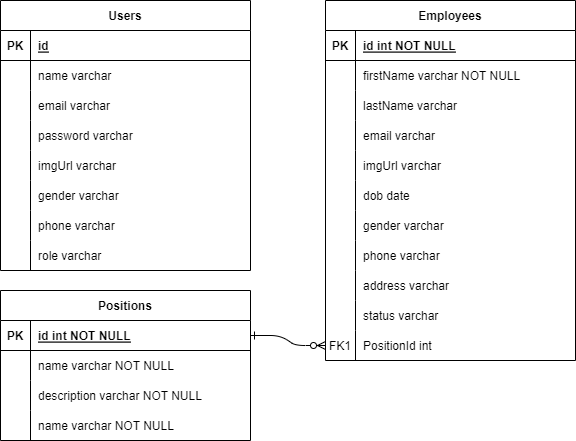

The diagram above was exported from draw.io. Its source (the exported page's mxGraphModel, read from the mxfile embedded in the PNG):
<mxGraphModel dx="880" dy="476" grid="1" gridSize="10" guides="1" tooltips="1" connect="1" arrows="1" fold="1" page="1" pageScale="1" pageWidth="850" pageHeight="1100" math="0" shadow="0" extFonts="Permanent Marker^https://fonts.googleapis.com/css?family=Permanent+Marker">
  <root>
    <mxCell id="0" />
    <mxCell id="1" parent="0" />
    <mxCell id="C-vyLk0tnHw3VtMMgP7b-1" value="" style="edgeStyle=entityRelationEdgeStyle;endArrow=ERzeroToMany;startArrow=ERone;endFill=1;startFill=0;entryX=0;entryY=0.5;entryDx=0;entryDy=0;" parent="1" source="C-vyLk0tnHw3VtMMgP7b-24" target="gJxuUt8SOmkh_s95ZNq8-47" edge="1">
      <mxGeometry width="100" height="100" relative="1" as="geometry">
        <mxPoint x="340" y="720" as="sourcePoint" />
        <mxPoint x="440" y="620" as="targetPoint" />
      </mxGeometry>
    </mxCell>
    <mxCell id="C-vyLk0tnHw3VtMMgP7b-2" value="Employees" style="shape=table;startSize=30;container=1;collapsible=1;childLayout=tableLayout;fixedRows=1;rowLines=0;fontStyle=1;align=center;resizeLast=1;" parent="1" vertex="1">
      <mxGeometry x="425" y="40" width="250" height="360" as="geometry" />
    </mxCell>
    <mxCell id="C-vyLk0tnHw3VtMMgP7b-3" value="" style="shape=partialRectangle;collapsible=0;dropTarget=0;pointerEvents=0;fillColor=none;points=[[0,0.5],[1,0.5]];portConstraint=eastwest;top=0;left=0;right=0;bottom=1;" parent="C-vyLk0tnHw3VtMMgP7b-2" vertex="1">
      <mxGeometry y="30" width="250" height="30" as="geometry" />
    </mxCell>
    <mxCell id="C-vyLk0tnHw3VtMMgP7b-4" value="PK" style="shape=partialRectangle;overflow=hidden;connectable=0;fillColor=none;top=0;left=0;bottom=0;right=0;fontStyle=1;" parent="C-vyLk0tnHw3VtMMgP7b-3" vertex="1">
      <mxGeometry width="30" height="30" as="geometry">
        <mxRectangle width="30" height="30" as="alternateBounds" />
      </mxGeometry>
    </mxCell>
    <mxCell id="C-vyLk0tnHw3VtMMgP7b-5" value="id int NOT NULL " style="shape=partialRectangle;overflow=hidden;connectable=0;fillColor=none;top=0;left=0;bottom=0;right=0;align=left;spacingLeft=6;fontStyle=5;" parent="C-vyLk0tnHw3VtMMgP7b-3" vertex="1">
      <mxGeometry x="30" width="220" height="30" as="geometry">
        <mxRectangle width="220" height="30" as="alternateBounds" />
      </mxGeometry>
    </mxCell>
    <mxCell id="C-vyLk0tnHw3VtMMgP7b-9" value="" style="shape=partialRectangle;collapsible=0;dropTarget=0;pointerEvents=0;fillColor=none;points=[[0,0.5],[1,0.5]];portConstraint=eastwest;top=0;left=0;right=0;bottom=0;" parent="C-vyLk0tnHw3VtMMgP7b-2" vertex="1">
      <mxGeometry y="60" width="250" height="30" as="geometry" />
    </mxCell>
    <mxCell id="C-vyLk0tnHw3VtMMgP7b-10" value="" style="shape=partialRectangle;overflow=hidden;connectable=0;fillColor=none;top=0;left=0;bottom=0;right=0;" parent="C-vyLk0tnHw3VtMMgP7b-9" vertex="1">
      <mxGeometry width="30" height="30" as="geometry">
        <mxRectangle width="30" height="30" as="alternateBounds" />
      </mxGeometry>
    </mxCell>
    <mxCell id="C-vyLk0tnHw3VtMMgP7b-11" value="firstName varchar NOT NULL" style="shape=partialRectangle;overflow=hidden;connectable=0;fillColor=none;top=0;left=0;bottom=0;right=0;align=left;spacingLeft=6;" parent="C-vyLk0tnHw3VtMMgP7b-9" vertex="1">
      <mxGeometry x="30" width="220" height="30" as="geometry">
        <mxRectangle width="220" height="30" as="alternateBounds" />
      </mxGeometry>
    </mxCell>
    <mxCell id="gJxuUt8SOmkh_s95ZNq8-7" value="" style="shape=partialRectangle;collapsible=0;dropTarget=0;pointerEvents=0;fillColor=none;points=[[0,0.5],[1,0.5]];portConstraint=eastwest;top=0;left=0;right=0;bottom=0;" vertex="1" parent="C-vyLk0tnHw3VtMMgP7b-2">
      <mxGeometry y="90" width="250" height="30" as="geometry" />
    </mxCell>
    <mxCell id="gJxuUt8SOmkh_s95ZNq8-8" value="" style="shape=partialRectangle;overflow=hidden;connectable=0;fillColor=none;top=0;left=0;bottom=0;right=0;" vertex="1" parent="gJxuUt8SOmkh_s95ZNq8-7">
      <mxGeometry width="30" height="30" as="geometry">
        <mxRectangle width="30" height="30" as="alternateBounds" />
      </mxGeometry>
    </mxCell>
    <mxCell id="gJxuUt8SOmkh_s95ZNq8-9" value="lastName varchar" style="shape=partialRectangle;overflow=hidden;connectable=0;fillColor=none;top=0;left=0;bottom=0;right=0;align=left;spacingLeft=6;" vertex="1" parent="gJxuUt8SOmkh_s95ZNq8-7">
      <mxGeometry x="30" width="220" height="30" as="geometry">
        <mxRectangle width="220" height="30" as="alternateBounds" />
      </mxGeometry>
    </mxCell>
    <mxCell id="gJxuUt8SOmkh_s95ZNq8-10" value="" style="shape=partialRectangle;collapsible=0;dropTarget=0;pointerEvents=0;fillColor=none;points=[[0,0.5],[1,0.5]];portConstraint=eastwest;top=0;left=0;right=0;bottom=0;" vertex="1" parent="C-vyLk0tnHw3VtMMgP7b-2">
      <mxGeometry y="120" width="250" height="30" as="geometry" />
    </mxCell>
    <mxCell id="gJxuUt8SOmkh_s95ZNq8-11" value="" style="shape=partialRectangle;overflow=hidden;connectable=0;fillColor=none;top=0;left=0;bottom=0;right=0;" vertex="1" parent="gJxuUt8SOmkh_s95ZNq8-10">
      <mxGeometry width="30" height="30" as="geometry">
        <mxRectangle width="30" height="30" as="alternateBounds" />
      </mxGeometry>
    </mxCell>
    <mxCell id="gJxuUt8SOmkh_s95ZNq8-12" value="email varchar" style="shape=partialRectangle;overflow=hidden;connectable=0;fillColor=none;top=0;left=0;bottom=0;right=0;align=left;spacingLeft=6;" vertex="1" parent="gJxuUt8SOmkh_s95ZNq8-10">
      <mxGeometry x="30" width="220" height="30" as="geometry">
        <mxRectangle width="220" height="30" as="alternateBounds" />
      </mxGeometry>
    </mxCell>
    <mxCell id="gJxuUt8SOmkh_s95ZNq8-29" value="" style="shape=partialRectangle;collapsible=0;dropTarget=0;pointerEvents=0;fillColor=none;points=[[0,0.5],[1,0.5]];portConstraint=eastwest;top=0;left=0;right=0;bottom=0;" vertex="1" parent="C-vyLk0tnHw3VtMMgP7b-2">
      <mxGeometry y="150" width="250" height="30" as="geometry" />
    </mxCell>
    <mxCell id="gJxuUt8SOmkh_s95ZNq8-30" value="" style="shape=partialRectangle;overflow=hidden;connectable=0;fillColor=none;top=0;left=0;bottom=0;right=0;" vertex="1" parent="gJxuUt8SOmkh_s95ZNq8-29">
      <mxGeometry width="30" height="30" as="geometry">
        <mxRectangle width="30" height="30" as="alternateBounds" />
      </mxGeometry>
    </mxCell>
    <mxCell id="gJxuUt8SOmkh_s95ZNq8-31" value="imgUrl varchar" style="shape=partialRectangle;overflow=hidden;connectable=0;fillColor=none;top=0;left=0;bottom=0;right=0;align=left;spacingLeft=6;" vertex="1" parent="gJxuUt8SOmkh_s95ZNq8-29">
      <mxGeometry x="30" width="220" height="30" as="geometry">
        <mxRectangle width="220" height="30" as="alternateBounds" />
      </mxGeometry>
    </mxCell>
    <mxCell id="gJxuUt8SOmkh_s95ZNq8-32" value="" style="shape=partialRectangle;collapsible=0;dropTarget=0;pointerEvents=0;fillColor=none;points=[[0,0.5],[1,0.5]];portConstraint=eastwest;top=0;left=0;right=0;bottom=0;" vertex="1" parent="C-vyLk0tnHw3VtMMgP7b-2">
      <mxGeometry y="180" width="250" height="30" as="geometry" />
    </mxCell>
    <mxCell id="gJxuUt8SOmkh_s95ZNq8-33" value="" style="shape=partialRectangle;overflow=hidden;connectable=0;fillColor=none;top=0;left=0;bottom=0;right=0;" vertex="1" parent="gJxuUt8SOmkh_s95ZNq8-32">
      <mxGeometry width="30" height="30" as="geometry">
        <mxRectangle width="30" height="30" as="alternateBounds" />
      </mxGeometry>
    </mxCell>
    <mxCell id="gJxuUt8SOmkh_s95ZNq8-34" value="dob date" style="shape=partialRectangle;overflow=hidden;connectable=0;fillColor=none;top=0;left=0;bottom=0;right=0;align=left;spacingLeft=6;" vertex="1" parent="gJxuUt8SOmkh_s95ZNq8-32">
      <mxGeometry x="30" width="220" height="30" as="geometry">
        <mxRectangle width="220" height="30" as="alternateBounds" />
      </mxGeometry>
    </mxCell>
    <mxCell id="gJxuUt8SOmkh_s95ZNq8-35" value="" style="shape=partialRectangle;collapsible=0;dropTarget=0;pointerEvents=0;fillColor=none;points=[[0,0.5],[1,0.5]];portConstraint=eastwest;top=0;left=0;right=0;bottom=0;" vertex="1" parent="C-vyLk0tnHw3VtMMgP7b-2">
      <mxGeometry y="210" width="250" height="30" as="geometry" />
    </mxCell>
    <mxCell id="gJxuUt8SOmkh_s95ZNq8-36" value="" style="shape=partialRectangle;overflow=hidden;connectable=0;fillColor=none;top=0;left=0;bottom=0;right=0;" vertex="1" parent="gJxuUt8SOmkh_s95ZNq8-35">
      <mxGeometry width="30" height="30" as="geometry">
        <mxRectangle width="30" height="30" as="alternateBounds" />
      </mxGeometry>
    </mxCell>
    <mxCell id="gJxuUt8SOmkh_s95ZNq8-37" value="gender varchar" style="shape=partialRectangle;overflow=hidden;connectable=0;fillColor=none;top=0;left=0;bottom=0;right=0;align=left;spacingLeft=6;" vertex="1" parent="gJxuUt8SOmkh_s95ZNq8-35">
      <mxGeometry x="30" width="220" height="30" as="geometry">
        <mxRectangle width="220" height="30" as="alternateBounds" />
      </mxGeometry>
    </mxCell>
    <mxCell id="gJxuUt8SOmkh_s95ZNq8-38" value="" style="shape=partialRectangle;collapsible=0;dropTarget=0;pointerEvents=0;fillColor=none;points=[[0,0.5],[1,0.5]];portConstraint=eastwest;top=0;left=0;right=0;bottom=0;" vertex="1" parent="C-vyLk0tnHw3VtMMgP7b-2">
      <mxGeometry y="240" width="250" height="30" as="geometry" />
    </mxCell>
    <mxCell id="gJxuUt8SOmkh_s95ZNq8-39" value="" style="shape=partialRectangle;overflow=hidden;connectable=0;fillColor=none;top=0;left=0;bottom=0;right=0;" vertex="1" parent="gJxuUt8SOmkh_s95ZNq8-38">
      <mxGeometry width="30" height="30" as="geometry">
        <mxRectangle width="30" height="30" as="alternateBounds" />
      </mxGeometry>
    </mxCell>
    <mxCell id="gJxuUt8SOmkh_s95ZNq8-40" value="phone varchar" style="shape=partialRectangle;overflow=hidden;connectable=0;fillColor=none;top=0;left=0;bottom=0;right=0;align=left;spacingLeft=6;" vertex="1" parent="gJxuUt8SOmkh_s95ZNq8-38">
      <mxGeometry x="30" width="220" height="30" as="geometry">
        <mxRectangle width="220" height="30" as="alternateBounds" />
      </mxGeometry>
    </mxCell>
    <mxCell id="gJxuUt8SOmkh_s95ZNq8-41" value="" style="shape=partialRectangle;collapsible=0;dropTarget=0;pointerEvents=0;fillColor=none;points=[[0,0.5],[1,0.5]];portConstraint=eastwest;top=0;left=0;right=0;bottom=0;" vertex="1" parent="C-vyLk0tnHw3VtMMgP7b-2">
      <mxGeometry y="270" width="250" height="30" as="geometry" />
    </mxCell>
    <mxCell id="gJxuUt8SOmkh_s95ZNq8-42" value="" style="shape=partialRectangle;overflow=hidden;connectable=0;fillColor=none;top=0;left=0;bottom=0;right=0;" vertex="1" parent="gJxuUt8SOmkh_s95ZNq8-41">
      <mxGeometry width="30" height="30" as="geometry">
        <mxRectangle width="30" height="30" as="alternateBounds" />
      </mxGeometry>
    </mxCell>
    <mxCell id="gJxuUt8SOmkh_s95ZNq8-43" value="address varchar" style="shape=partialRectangle;overflow=hidden;connectable=0;fillColor=none;top=0;left=0;bottom=0;right=0;align=left;spacingLeft=6;" vertex="1" parent="gJxuUt8SOmkh_s95ZNq8-41">
      <mxGeometry x="30" width="220" height="30" as="geometry">
        <mxRectangle width="220" height="30" as="alternateBounds" />
      </mxGeometry>
    </mxCell>
    <mxCell id="gJxuUt8SOmkh_s95ZNq8-44" value="" style="shape=partialRectangle;collapsible=0;dropTarget=0;pointerEvents=0;fillColor=none;points=[[0,0.5],[1,0.5]];portConstraint=eastwest;top=0;left=0;right=0;bottom=0;" vertex="1" parent="C-vyLk0tnHw3VtMMgP7b-2">
      <mxGeometry y="300" width="250" height="30" as="geometry" />
    </mxCell>
    <mxCell id="gJxuUt8SOmkh_s95ZNq8-45" value="" style="shape=partialRectangle;overflow=hidden;connectable=0;fillColor=none;top=0;left=0;bottom=0;right=0;" vertex="1" parent="gJxuUt8SOmkh_s95ZNq8-44">
      <mxGeometry width="30" height="30" as="geometry">
        <mxRectangle width="30" height="30" as="alternateBounds" />
      </mxGeometry>
    </mxCell>
    <mxCell id="gJxuUt8SOmkh_s95ZNq8-46" value="status varchar" style="shape=partialRectangle;overflow=hidden;connectable=0;fillColor=none;top=0;left=0;bottom=0;right=0;align=left;spacingLeft=6;" vertex="1" parent="gJxuUt8SOmkh_s95ZNq8-44">
      <mxGeometry x="30" width="220" height="30" as="geometry">
        <mxRectangle width="220" height="30" as="alternateBounds" />
      </mxGeometry>
    </mxCell>
    <mxCell id="gJxuUt8SOmkh_s95ZNq8-47" value="" style="shape=partialRectangle;collapsible=0;dropTarget=0;pointerEvents=0;fillColor=none;points=[[0,0.5],[1,0.5]];portConstraint=eastwest;top=0;left=0;right=0;bottom=0;" vertex="1" parent="C-vyLk0tnHw3VtMMgP7b-2">
      <mxGeometry y="330" width="250" height="30" as="geometry" />
    </mxCell>
    <mxCell id="gJxuUt8SOmkh_s95ZNq8-48" value="FK1" style="shape=partialRectangle;overflow=hidden;connectable=0;fillColor=none;top=0;left=0;bottom=0;right=0;" vertex="1" parent="gJxuUt8SOmkh_s95ZNq8-47">
      <mxGeometry width="30" height="30" as="geometry">
        <mxRectangle width="30" height="30" as="alternateBounds" />
      </mxGeometry>
    </mxCell>
    <mxCell id="gJxuUt8SOmkh_s95ZNq8-49" value="PositionId int" style="shape=partialRectangle;overflow=hidden;connectable=0;fillColor=none;top=0;left=0;bottom=0;right=0;align=left;spacingLeft=6;" vertex="1" parent="gJxuUt8SOmkh_s95ZNq8-47">
      <mxGeometry x="30" width="220" height="30" as="geometry">
        <mxRectangle width="220" height="30" as="alternateBounds" />
      </mxGeometry>
    </mxCell>
    <mxCell id="C-vyLk0tnHw3VtMMgP7b-13" value="Users" style="shape=table;startSize=30;container=1;collapsible=1;childLayout=tableLayout;fixedRows=1;rowLines=0;fontStyle=1;align=center;resizeLast=1;" parent="1" vertex="1">
      <mxGeometry x="100" y="40" width="250" height="270" as="geometry" />
    </mxCell>
    <mxCell id="C-vyLk0tnHw3VtMMgP7b-14" value="" style="shape=partialRectangle;collapsible=0;dropTarget=0;pointerEvents=0;fillColor=none;points=[[0,0.5],[1,0.5]];portConstraint=eastwest;top=0;left=0;right=0;bottom=1;" parent="C-vyLk0tnHw3VtMMgP7b-13" vertex="1">
      <mxGeometry y="30" width="250" height="30" as="geometry" />
    </mxCell>
    <mxCell id="C-vyLk0tnHw3VtMMgP7b-15" value="PK" style="shape=partialRectangle;overflow=hidden;connectable=0;fillColor=none;top=0;left=0;bottom=0;right=0;fontStyle=1;" parent="C-vyLk0tnHw3VtMMgP7b-14" vertex="1">
      <mxGeometry width="30" height="30" as="geometry">
        <mxRectangle width="30" height="30" as="alternateBounds" />
      </mxGeometry>
    </mxCell>
    <mxCell id="C-vyLk0tnHw3VtMMgP7b-16" value="id" style="shape=partialRectangle;overflow=hidden;connectable=0;fillColor=none;top=0;left=0;bottom=0;right=0;align=left;spacingLeft=6;fontStyle=5;" parent="C-vyLk0tnHw3VtMMgP7b-14" vertex="1">
      <mxGeometry x="30" width="220" height="30" as="geometry">
        <mxRectangle width="220" height="30" as="alternateBounds" />
      </mxGeometry>
    </mxCell>
    <mxCell id="C-vyLk0tnHw3VtMMgP7b-17" value="" style="shape=partialRectangle;collapsible=0;dropTarget=0;pointerEvents=0;fillColor=none;points=[[0,0.5],[1,0.5]];portConstraint=eastwest;top=0;left=0;right=0;bottom=0;" parent="C-vyLk0tnHw3VtMMgP7b-13" vertex="1">
      <mxGeometry y="60" width="250" height="30" as="geometry" />
    </mxCell>
    <mxCell id="C-vyLk0tnHw3VtMMgP7b-18" value="" style="shape=partialRectangle;overflow=hidden;connectable=0;fillColor=none;top=0;left=0;bottom=0;right=0;" parent="C-vyLk0tnHw3VtMMgP7b-17" vertex="1">
      <mxGeometry width="30" height="30" as="geometry">
        <mxRectangle width="30" height="30" as="alternateBounds" />
      </mxGeometry>
    </mxCell>
    <mxCell id="C-vyLk0tnHw3VtMMgP7b-19" value="name varchar" style="shape=partialRectangle;overflow=hidden;connectable=0;fillColor=none;top=0;left=0;bottom=0;right=0;align=left;spacingLeft=6;" parent="C-vyLk0tnHw3VtMMgP7b-17" vertex="1">
      <mxGeometry x="30" width="220" height="30" as="geometry">
        <mxRectangle width="220" height="30" as="alternateBounds" />
      </mxGeometry>
    </mxCell>
    <mxCell id="gJxuUt8SOmkh_s95ZNq8-63" value="" style="shape=partialRectangle;collapsible=0;dropTarget=0;pointerEvents=0;fillColor=none;points=[[0,0.5],[1,0.5]];portConstraint=eastwest;top=0;left=0;right=0;bottom=0;" vertex="1" parent="C-vyLk0tnHw3VtMMgP7b-13">
      <mxGeometry y="90" width="250" height="30" as="geometry" />
    </mxCell>
    <mxCell id="gJxuUt8SOmkh_s95ZNq8-64" value="" style="shape=partialRectangle;overflow=hidden;connectable=0;fillColor=none;top=0;left=0;bottom=0;right=0;" vertex="1" parent="gJxuUt8SOmkh_s95ZNq8-63">
      <mxGeometry width="30" height="30" as="geometry">
        <mxRectangle width="30" height="30" as="alternateBounds" />
      </mxGeometry>
    </mxCell>
    <mxCell id="gJxuUt8SOmkh_s95ZNq8-65" value="email varchar" style="shape=partialRectangle;overflow=hidden;connectable=0;fillColor=none;top=0;left=0;bottom=0;right=0;align=left;spacingLeft=6;" vertex="1" parent="gJxuUt8SOmkh_s95ZNq8-63">
      <mxGeometry x="30" width="220" height="30" as="geometry">
        <mxRectangle width="220" height="30" as="alternateBounds" />
      </mxGeometry>
    </mxCell>
    <mxCell id="gJxuUt8SOmkh_s95ZNq8-66" value="" style="shape=partialRectangle;collapsible=0;dropTarget=0;pointerEvents=0;fillColor=none;points=[[0,0.5],[1,0.5]];portConstraint=eastwest;top=0;left=0;right=0;bottom=0;" vertex="1" parent="C-vyLk0tnHw3VtMMgP7b-13">
      <mxGeometry y="120" width="250" height="30" as="geometry" />
    </mxCell>
    <mxCell id="gJxuUt8SOmkh_s95ZNq8-67" value="" style="shape=partialRectangle;overflow=hidden;connectable=0;fillColor=none;top=0;left=0;bottom=0;right=0;" vertex="1" parent="gJxuUt8SOmkh_s95ZNq8-66">
      <mxGeometry width="30" height="30" as="geometry">
        <mxRectangle width="30" height="30" as="alternateBounds" />
      </mxGeometry>
    </mxCell>
    <mxCell id="gJxuUt8SOmkh_s95ZNq8-68" value="password varchar" style="shape=partialRectangle;overflow=hidden;connectable=0;fillColor=none;top=0;left=0;bottom=0;right=0;align=left;spacingLeft=6;" vertex="1" parent="gJxuUt8SOmkh_s95ZNq8-66">
      <mxGeometry x="30" width="220" height="30" as="geometry">
        <mxRectangle width="220" height="30" as="alternateBounds" />
      </mxGeometry>
    </mxCell>
    <mxCell id="gJxuUt8SOmkh_s95ZNq8-82" value="" style="shape=partialRectangle;collapsible=0;dropTarget=0;pointerEvents=0;fillColor=none;points=[[0,0.5],[1,0.5]];portConstraint=eastwest;top=0;left=0;right=0;bottom=0;" vertex="1" parent="C-vyLk0tnHw3VtMMgP7b-13">
      <mxGeometry y="150" width="250" height="30" as="geometry" />
    </mxCell>
    <mxCell id="gJxuUt8SOmkh_s95ZNq8-83" value="" style="shape=partialRectangle;overflow=hidden;connectable=0;fillColor=none;top=0;left=0;bottom=0;right=0;" vertex="1" parent="gJxuUt8SOmkh_s95ZNq8-82">
      <mxGeometry width="30" height="30" as="geometry">
        <mxRectangle width="30" height="30" as="alternateBounds" />
      </mxGeometry>
    </mxCell>
    <mxCell id="gJxuUt8SOmkh_s95ZNq8-84" value="imgUrl varchar" style="shape=partialRectangle;overflow=hidden;connectable=0;fillColor=none;top=0;left=0;bottom=0;right=0;align=left;spacingLeft=6;" vertex="1" parent="gJxuUt8SOmkh_s95ZNq8-82">
      <mxGeometry x="30" width="220" height="30" as="geometry">
        <mxRectangle width="220" height="30" as="alternateBounds" />
      </mxGeometry>
    </mxCell>
    <mxCell id="gJxuUt8SOmkh_s95ZNq8-85" value="" style="shape=partialRectangle;collapsible=0;dropTarget=0;pointerEvents=0;fillColor=none;points=[[0,0.5],[1,0.5]];portConstraint=eastwest;top=0;left=0;right=0;bottom=0;" vertex="1" parent="C-vyLk0tnHw3VtMMgP7b-13">
      <mxGeometry y="180" width="250" height="30" as="geometry" />
    </mxCell>
    <mxCell id="gJxuUt8SOmkh_s95ZNq8-86" value="" style="shape=partialRectangle;overflow=hidden;connectable=0;fillColor=none;top=0;left=0;bottom=0;right=0;" vertex="1" parent="gJxuUt8SOmkh_s95ZNq8-85">
      <mxGeometry width="30" height="30" as="geometry">
        <mxRectangle width="30" height="30" as="alternateBounds" />
      </mxGeometry>
    </mxCell>
    <mxCell id="gJxuUt8SOmkh_s95ZNq8-87" value="gender varchar" style="shape=partialRectangle;overflow=hidden;connectable=0;fillColor=none;top=0;left=0;bottom=0;right=0;align=left;spacingLeft=6;" vertex="1" parent="gJxuUt8SOmkh_s95ZNq8-85">
      <mxGeometry x="30" width="220" height="30" as="geometry">
        <mxRectangle width="220" height="30" as="alternateBounds" />
      </mxGeometry>
    </mxCell>
    <mxCell id="gJxuUt8SOmkh_s95ZNq8-88" value="" style="shape=partialRectangle;collapsible=0;dropTarget=0;pointerEvents=0;fillColor=none;points=[[0,0.5],[1,0.5]];portConstraint=eastwest;top=0;left=0;right=0;bottom=0;" vertex="1" parent="C-vyLk0tnHw3VtMMgP7b-13">
      <mxGeometry y="210" width="250" height="30" as="geometry" />
    </mxCell>
    <mxCell id="gJxuUt8SOmkh_s95ZNq8-89" value="" style="shape=partialRectangle;overflow=hidden;connectable=0;fillColor=none;top=0;left=0;bottom=0;right=0;" vertex="1" parent="gJxuUt8SOmkh_s95ZNq8-88">
      <mxGeometry width="30" height="30" as="geometry">
        <mxRectangle width="30" height="30" as="alternateBounds" />
      </mxGeometry>
    </mxCell>
    <mxCell id="gJxuUt8SOmkh_s95ZNq8-90" value="phone varchar" style="shape=partialRectangle;overflow=hidden;connectable=0;fillColor=none;top=0;left=0;bottom=0;right=0;align=left;spacingLeft=6;" vertex="1" parent="gJxuUt8SOmkh_s95ZNq8-88">
      <mxGeometry x="30" width="220" height="30" as="geometry">
        <mxRectangle width="220" height="30" as="alternateBounds" />
      </mxGeometry>
    </mxCell>
    <mxCell id="gJxuUt8SOmkh_s95ZNq8-91" value="" style="shape=partialRectangle;collapsible=0;dropTarget=0;pointerEvents=0;fillColor=none;points=[[0,0.5],[1,0.5]];portConstraint=eastwest;top=0;left=0;right=0;bottom=0;" vertex="1" parent="C-vyLk0tnHw3VtMMgP7b-13">
      <mxGeometry y="240" width="250" height="30" as="geometry" />
    </mxCell>
    <mxCell id="gJxuUt8SOmkh_s95ZNq8-92" value="" style="shape=partialRectangle;overflow=hidden;connectable=0;fillColor=none;top=0;left=0;bottom=0;right=0;" vertex="1" parent="gJxuUt8SOmkh_s95ZNq8-91">
      <mxGeometry width="30" height="30" as="geometry">
        <mxRectangle width="30" height="30" as="alternateBounds" />
      </mxGeometry>
    </mxCell>
    <mxCell id="gJxuUt8SOmkh_s95ZNq8-93" value="role varchar" style="shape=partialRectangle;overflow=hidden;connectable=0;fillColor=none;top=0;left=0;bottom=0;right=0;align=left;spacingLeft=6;" vertex="1" parent="gJxuUt8SOmkh_s95ZNq8-91">
      <mxGeometry x="30" width="220" height="30" as="geometry">
        <mxRectangle width="220" height="30" as="alternateBounds" />
      </mxGeometry>
    </mxCell>
    <mxCell id="C-vyLk0tnHw3VtMMgP7b-23" value="Positions" style="shape=table;startSize=30;container=1;collapsible=1;childLayout=tableLayout;fixedRows=1;rowLines=0;fontStyle=1;align=center;resizeLast=1;" parent="1" vertex="1">
      <mxGeometry x="100" y="330" width="250" height="150" as="geometry" />
    </mxCell>
    <mxCell id="C-vyLk0tnHw3VtMMgP7b-24" value="" style="shape=partialRectangle;collapsible=0;dropTarget=0;pointerEvents=0;fillColor=none;points=[[0,0.5],[1,0.5]];portConstraint=eastwest;top=0;left=0;right=0;bottom=1;" parent="C-vyLk0tnHw3VtMMgP7b-23" vertex="1">
      <mxGeometry y="30" width="250" height="30" as="geometry" />
    </mxCell>
    <mxCell id="C-vyLk0tnHw3VtMMgP7b-25" value="PK" style="shape=partialRectangle;overflow=hidden;connectable=0;fillColor=none;top=0;left=0;bottom=0;right=0;fontStyle=1;" parent="C-vyLk0tnHw3VtMMgP7b-24" vertex="1">
      <mxGeometry width="30" height="30" as="geometry">
        <mxRectangle width="30" height="30" as="alternateBounds" />
      </mxGeometry>
    </mxCell>
    <mxCell id="C-vyLk0tnHw3VtMMgP7b-26" value="id int NOT NULL " style="shape=partialRectangle;overflow=hidden;connectable=0;fillColor=none;top=0;left=0;bottom=0;right=0;align=left;spacingLeft=6;fontStyle=5;" parent="C-vyLk0tnHw3VtMMgP7b-24" vertex="1">
      <mxGeometry x="30" width="220" height="30" as="geometry">
        <mxRectangle width="220" height="30" as="alternateBounds" />
      </mxGeometry>
    </mxCell>
    <mxCell id="C-vyLk0tnHw3VtMMgP7b-27" value="" style="shape=partialRectangle;collapsible=0;dropTarget=0;pointerEvents=0;fillColor=none;points=[[0,0.5],[1,0.5]];portConstraint=eastwest;top=0;left=0;right=0;bottom=0;" parent="C-vyLk0tnHw3VtMMgP7b-23" vertex="1">
      <mxGeometry y="60" width="250" height="30" as="geometry" />
    </mxCell>
    <mxCell id="C-vyLk0tnHw3VtMMgP7b-28" value="" style="shape=partialRectangle;overflow=hidden;connectable=0;fillColor=none;top=0;left=0;bottom=0;right=0;" parent="C-vyLk0tnHw3VtMMgP7b-27" vertex="1">
      <mxGeometry width="30" height="30" as="geometry">
        <mxRectangle width="30" height="30" as="alternateBounds" />
      </mxGeometry>
    </mxCell>
    <mxCell id="C-vyLk0tnHw3VtMMgP7b-29" value="name varchar NOT NULL" style="shape=partialRectangle;overflow=hidden;connectable=0;fillColor=none;top=0;left=0;bottom=0;right=0;align=left;spacingLeft=6;" parent="C-vyLk0tnHw3VtMMgP7b-27" vertex="1">
      <mxGeometry x="30" width="220" height="30" as="geometry">
        <mxRectangle width="220" height="30" as="alternateBounds" />
      </mxGeometry>
    </mxCell>
    <mxCell id="gJxuUt8SOmkh_s95ZNq8-1" value="" style="shape=partialRectangle;collapsible=0;dropTarget=0;pointerEvents=0;fillColor=none;points=[[0,0.5],[1,0.5]];portConstraint=eastwest;top=0;left=0;right=0;bottom=0;" vertex="1" parent="C-vyLk0tnHw3VtMMgP7b-23">
      <mxGeometry y="90" width="250" height="30" as="geometry" />
    </mxCell>
    <mxCell id="gJxuUt8SOmkh_s95ZNq8-2" value="" style="shape=partialRectangle;overflow=hidden;connectable=0;fillColor=none;top=0;left=0;bottom=0;right=0;" vertex="1" parent="gJxuUt8SOmkh_s95ZNq8-1">
      <mxGeometry width="30" height="30" as="geometry">
        <mxRectangle width="30" height="30" as="alternateBounds" />
      </mxGeometry>
    </mxCell>
    <mxCell id="gJxuUt8SOmkh_s95ZNq8-3" value="description varchar NOT NULL" style="shape=partialRectangle;overflow=hidden;connectable=0;fillColor=none;top=0;left=0;bottom=0;right=0;align=left;spacingLeft=6;" vertex="1" parent="gJxuUt8SOmkh_s95ZNq8-1">
      <mxGeometry x="30" width="220" height="30" as="geometry">
        <mxRectangle width="220" height="30" as="alternateBounds" />
      </mxGeometry>
    </mxCell>
    <mxCell id="gJxuUt8SOmkh_s95ZNq8-4" value="" style="shape=partialRectangle;collapsible=0;dropTarget=0;pointerEvents=0;fillColor=none;points=[[0,0.5],[1,0.5]];portConstraint=eastwest;top=0;left=0;right=0;bottom=0;" vertex="1" parent="C-vyLk0tnHw3VtMMgP7b-23">
      <mxGeometry y="120" width="250" height="30" as="geometry" />
    </mxCell>
    <mxCell id="gJxuUt8SOmkh_s95ZNq8-5" value="" style="shape=partialRectangle;overflow=hidden;connectable=0;fillColor=none;top=0;left=0;bottom=0;right=0;" vertex="1" parent="gJxuUt8SOmkh_s95ZNq8-4">
      <mxGeometry width="30" height="30" as="geometry">
        <mxRectangle width="30" height="30" as="alternateBounds" />
      </mxGeometry>
    </mxCell>
    <mxCell id="gJxuUt8SOmkh_s95ZNq8-6" value="name varchar NOT NULL" style="shape=partialRectangle;overflow=hidden;connectable=0;fillColor=none;top=0;left=0;bottom=0;right=0;align=left;spacingLeft=6;" vertex="1" parent="gJxuUt8SOmkh_s95ZNq8-4">
      <mxGeometry x="30" width="220" height="30" as="geometry">
        <mxRectangle width="220" height="30" as="alternateBounds" />
      </mxGeometry>
    </mxCell>
  </root>
</mxGraphModel>